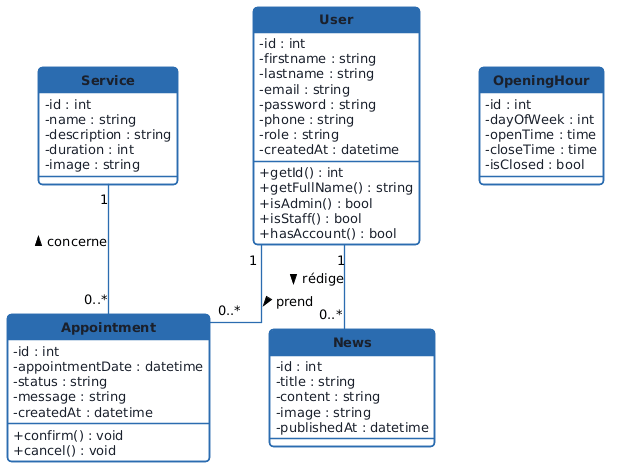

The diagram above was rendered by PlantUML. Its source (embedded in the PNG):
@startuml
hide circle
skinparam classAttributeIconSize 0
skinparam linetype ortho
skinparam shadowing false
skinparam roundCorner 8
skinparam defaultFontName Helvetica
skinparam defaultFontSize 13
skinparam nodesep 60
skinparam ranksep 70

skinparam class {
  BackgroundColor #FFFFFF
  BorderColor #2B6CB0
  BorderThickness 1.5
  HeaderBackgroundColor #2B6CB0
  FontColor #FFFFFF
  FontStyle bold
  AttributeFontColor #1A202C
  ArrowColor #2B6CB0
  ArrowThickness 1.3
}

class User {
  - id : int
  - firstname : string
  - lastname : string
  - email : string
  - password : string
  - phone : string
  - role : string
  - createdAt : datetime
  + getId() : int
  + getFullName() : string
  + isAdmin() : bool
  + isStaff() : bool
  + hasAccount() : bool
}

class Appointment {
  - id : int
  - appointmentDate : datetime
  - status : string
  - message : string
  - createdAt : datetime
  + confirm() : void
  + cancel() : void
}

class Service {
  - id : int
  - name : string
  - description : string
  - duration : int
  - image : string
}

class News {
  - id : int
  - title : string
  - content : string
  - image : string
  - publishedAt : datetime
}

class OpeningHour {
  - id : int
  - dayOfWeek : int
  - openTime : time
  - closeTime : time
  - isClosed : bool
}

User "1" -- "0..*" Appointment : prend >
Service "1" -- "0..*" Appointment : concerne <
User "1" -- "0..*" News : rédige >
@enduml